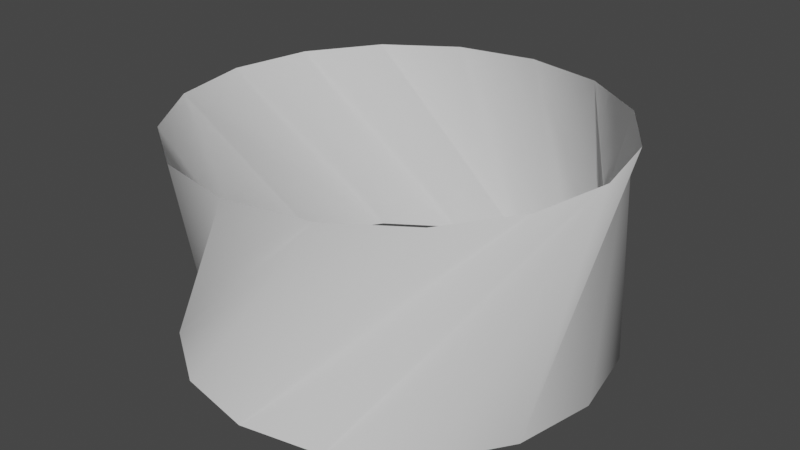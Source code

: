 # Source: CicleGraphics.blend  (saved by Blender 2.80.75; exported with 4.5.12 LTS)
import bpy
from mathutils import Matrix  # noqa: F401  (used for matrix-valued properties, if any)

bpy.ops.wm.read_factory_settings(use_empty=True)
scene = bpy.context.scene
scene.name = 'Scene'

# ---- collections
col_collection = bpy.data.collections.new('Collection'); scene.collection.children.link(col_collection)

# ---- world
world_world = bpy.data.worlds.new('World'); scene.world = world_world
world_world.use_nodes = True; world_world.node_tree.nodes.clear()
_N = world_world.node_tree.nodes; _L = world_world.node_tree.links
n0 = _N.new('ShaderNodeOutputWorld'); n0.name = 'World Output'; n0.location = (300, 300)
n1 = _N.new('ShaderNodeBackground'); n1.name = 'Background'; n1.location = (10, 300)
n1.inputs[0].default_value = (0.05088, 0.05088, 0.05088, 1.0)
_L.new(n1.outputs[0], n0.inputs[0])
n0.is_active_output = True
world_world.color = (0.05088, 0.05088, 0.05088)
world_world.use_sun_shadow = False
world_world.sun_shadow_jitter_overblur = 0.0

# ---- meshes
me_circle_026 = bpy.data.meshes.new('Circle.026')
me_circle_026.from_pydata([(0.3827, 0.9239, 0.0), (0.9239, 0.3827, -1.0), (0.0, 1.0, -1.0), (-0.7071, 0.7071, 0.0), (-0.9239, 0.3827, 0.0), (-0.3827, 0.9239, -1.0), (-1.0, 1.192e-07, 0.0), (-0.7071, 0.7071, -1.0), (-0.9239, -0.3827, 0.0), (-0.9239, 0.3827, -1.0), (-0.7071, -0.7071, 0.0), (-1.0, 7.55e-08, -1.0), (-0.9239, -0.3827, -1.0), (-0.3827, -0.9239, 0.0), (-0.7071, -0.7071, -1.0), (1.788e-07, -1.0, 0.0), (0.3827, -0.9239, 0.0), (-0.3827, -0.9239, -1.0), (0.7071, -0.7071, 0.0), (3.258e-07, -1.0, -1.0), (0.9239, -0.3827, 0.0), (0.3827, -0.9239, -1.0), (1.0, 7.749e-07, 0.0), (0.7071, -0.7071, -1.0), (0.9239, 0.3827, 0.0), (0.9239, -0.3827, -1.0), (0.7071, 0.7071, 0.0), (1.0, 9.656e-07, -1.0), (-1.073e-06, 1.0, 0.0), (0.7071, 0.7071, -1.0), (-0.3827, 0.9239, 0.0), (0.3827, 0.9239, -1.0)], [], [(6, 7, 5, 4), (31, 29, 28, 30), (4, 5, 2, 3), (29, 1, 0, 28), (2, 31, 30, 3), (26, 27, 25, 24), (25, 23, 22, 24), (16, 17, 14, 15), (19, 17, 16, 18), (20, 21, 19, 18), (22, 23, 21, 20), (8, 9, 7, 6), (15, 14, 12, 13), (13, 12, 11, 10), (11, 9, 8, 10), (1, 27, 26, 0)])
me_circle_026.polygons.foreach_set('use_smooth', [True] * 16)
me_circle_026.use_remesh_preserve_volume = False
me_circle_026.use_remesh_preserve_attributes = False
me_circle_026.use_mirror_vertex_groups = False
me_circle_026.update()

# ---- objects
ob_circlegraphics = bpy.data.objects.new('CircleGraphics', me_circle_026)

# ---- transforms, parenting, visibility, modifiers, constraints
ob_circlegraphics.location = (0.0, 0.0, 0.0)
ob_circlegraphics.lineart.crease_threshold = 0.0

# ---- collection membership
col_collection.objects.link(ob_circlegraphics)

# ---- scene / render settings (as saved in the file)
scene.frame_start = 1; scene.frame_end = 250; scene.frame_set(1)
scene.render.engine = 'BLENDER_EEVEE_NEXT'
scene.cycles.use_denoising = False
scene.cycles.samples = 128
scene.cycles.sampling_pattern = 'TABULATED_SOBOL'
scene.cycles.use_adaptive_sampling = False
scene.cycles.use_light_tree = False
scene.view_settings.view_transform = 'Filmic'
bpy.context.view_layer.update()

# ---- added for rendering (the .blend has no active camera and no usable light): camera, sun
cam_auto = bpy.data.cameras.new('AutoCamera')
cam_auto.lens = 50.0
cam_auto.sensor_width = 36.0
cam_auto.clip_end = 1000.0
ob_auto_camera = bpy.data.objects.new('AutoCamera', cam_auto)
scene.collection.objects.link(ob_auto_camera)
ob_auto_camera.location = (2.77567, -3.33081, 1.72054)
ob_auto_camera.rotation_euler = (1.09748, -7.21219e-08, 0.694738)
scene.camera = ob_auto_camera
light_auto_sun = bpy.data.lights.new('AutoSun', 'SUN')
light_auto_sun.energy = 3.0
light_auto_sun.angle = 0.0523599
ob_auto_sun = bpy.data.objects.new('AutoSun', light_auto_sun)
scene.collection.objects.link(ob_auto_sun)
ob_auto_sun.rotation_euler = (0.872665, 0.174533, 0.523599)
bpy.context.view_layer.update()
